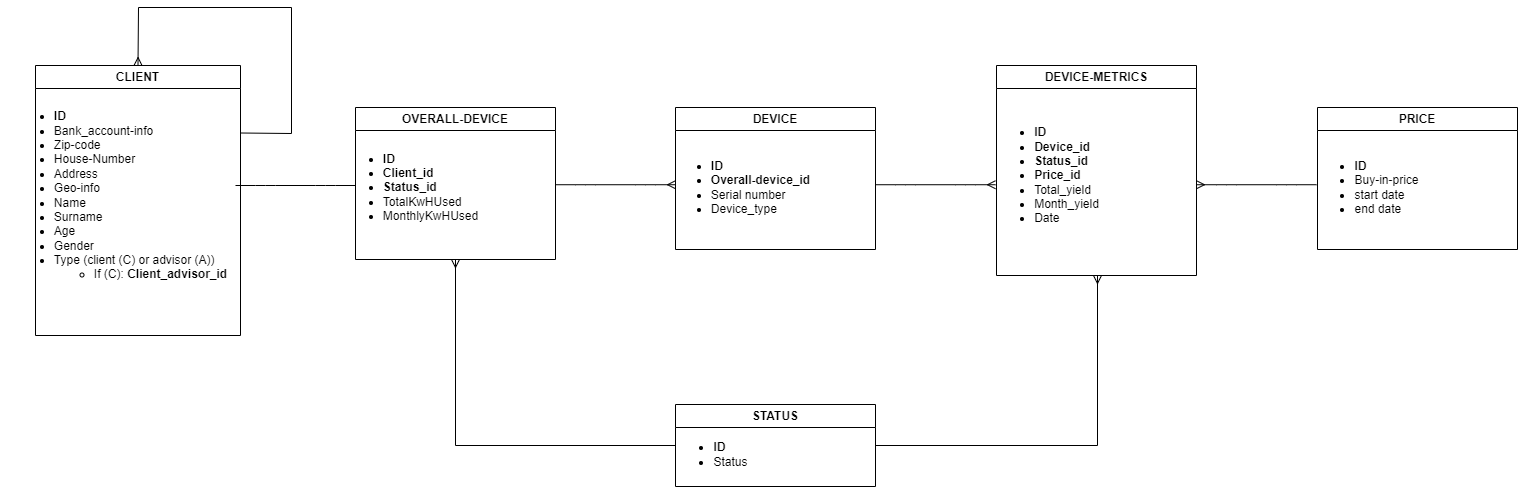

The diagram above was exported from draw.io. Its source (the exported page's mxGraphModel, read from the mxfile embedded in the PNG):
<mxGraphModel dx="1036" dy="563" grid="1" gridSize="10" guides="1" tooltips="1" connect="1" arrows="1" fold="1" page="1" pageScale="1" pageWidth="850" pageHeight="1100" math="0" shadow="0">
  <root>
    <mxCell id="0" />
    <mxCell id="1" parent="0" />
    <mxCell id="3" value="CLIENT" style="swimlane;whiteSpace=wrap;html=1;" parent="1" vertex="1">
      <mxGeometry x="124" y="208" width="205" height="270" as="geometry" />
    </mxCell>
    <mxCell id="4" value="&lt;div style=&quot;text-align: left;&quot;&gt;&lt;ul&gt;&lt;li&gt;&lt;b&gt;ID&lt;/b&gt;&lt;/li&gt;&lt;li&gt;&lt;span style=&quot;background-color: initial;&quot;&gt;Bank_account-info&lt;/span&gt;&lt;br&gt;&lt;/li&gt;&lt;li&gt;Zip-code&lt;/li&gt;&lt;li&gt;House-Number&lt;/li&gt;&lt;li&gt;Address&lt;/li&gt;&lt;li&gt;Geo-info&lt;/li&gt;&lt;li&gt;Name&lt;/li&gt;&lt;li&gt;Surname&lt;/li&gt;&lt;li&gt;Age&lt;/li&gt;&lt;li&gt;Gender&lt;/li&gt;&lt;li&gt;Type (client (C) or advisor (A))&lt;/li&gt;&lt;ul&gt;&lt;li&gt;If (C): &lt;b&gt;Client_advisor_id&lt;/b&gt;&lt;/li&gt;&lt;/ul&gt;&lt;/ul&gt;&lt;/div&gt;" style="text;html=1;align=center;verticalAlign=middle;resizable=0;points=[];autosize=1;strokeColor=none;fillColor=none;" parent="3" vertex="1">
      <mxGeometry x="-35" y="-10" width="240" height="280" as="geometry" />
    </mxCell>
    <mxCell id="6" value="OVERALL-DEVICE" style="swimlane;whiteSpace=wrap;html=1;" parent="1" vertex="1">
      <mxGeometry x="444" y="250" width="200" height="152" as="geometry" />
    </mxCell>
    <mxCell id="7" value="&lt;div style=&quot;text-align: left;&quot;&gt;&lt;ul&gt;&lt;li&gt;&lt;b&gt;ID&lt;/b&gt;&lt;/li&gt;&lt;li&gt;&lt;b&gt;Client_id&lt;/b&gt;&lt;/li&gt;&lt;li&gt;&lt;b&gt;Status_id&lt;/b&gt;&lt;/li&gt;&lt;li&gt;TotalKwHUsed&lt;/li&gt;&lt;li&gt;MonthlyKwHUsed&lt;/li&gt;&lt;/ul&gt;&lt;/div&gt;" style="text;html=1;align=center;verticalAlign=middle;resizable=0;points=[];autosize=1;strokeColor=none;fillColor=none;" parent="6" vertex="1">
      <mxGeometry x="-25" y="10" width="160" height="140" as="geometry" />
    </mxCell>
    <mxCell id="10" value="DEVICE" style="swimlane;whiteSpace=wrap;html=1;background=white;" parent="1" vertex="1">
      <mxGeometry x="764" y="250" width="200" height="142" as="geometry" />
    </mxCell>
    <mxCell id="11" value="&lt;div style=&quot;text-align: left;&quot;&gt;&lt;ul&gt;&lt;li&gt;&lt;b&gt;ID&lt;/b&gt;&lt;/li&gt;&lt;li&gt;&lt;b&gt;Overall-device_id&lt;/b&gt;&lt;/li&gt;&lt;li&gt;&lt;span style=&quot;background-color: initial;&quot;&gt;Serial number&lt;/span&gt;&lt;br&gt;&lt;/li&gt;&lt;li&gt;Device_type&lt;/li&gt;&lt;/ul&gt;&lt;/div&gt;" style="text;html=1;align=center;verticalAlign=middle;resizable=0;points=[];autosize=1;strokeColor=none;fillColor=none;" parent="10" vertex="1">
      <mxGeometry x="-15" y="20" width="160" height="120" as="geometry" />
    </mxCell>
    <mxCell id="12" value="DEVICE-METRICS" style="swimlane;whiteSpace=wrap;html=1;" parent="1" vertex="1">
      <mxGeometry x="1085" y="208" width="200" height="210" as="geometry" />
    </mxCell>
    <mxCell id="13" value="&lt;div style=&quot;text-align: left;&quot;&gt;&lt;ul&gt;&lt;li&gt;&lt;b&gt;ID&lt;/b&gt;&lt;/li&gt;&lt;li&gt;&lt;b&gt;Device_id&lt;/b&gt;&lt;/li&gt;&lt;li&gt;&lt;b&gt;Status_id&lt;/b&gt;&lt;/li&gt;&lt;li&gt;&lt;b&gt;Price_id&lt;/b&gt;&lt;/li&gt;&lt;li&gt;Total_yield&lt;/li&gt;&lt;li&gt;Month_yield&lt;/li&gt;&lt;li&gt;Date&lt;/li&gt;&lt;/ul&gt;&lt;/div&gt;" style="text;html=1;align=center;verticalAlign=middle;resizable=0;points=[];autosize=1;strokeColor=none;fillColor=none;" parent="12" vertex="1">
      <mxGeometry x="-15" y="20" width="130" height="180" as="geometry" />
    </mxCell>
    <mxCell id="22" value="" style="edgeStyle=entityRelationEdgeStyle;fontSize=12;html=1;endArrow=none;" parent="1" edge="1">
      <mxGeometry width="100" height="100" relative="1" as="geometry">
        <mxPoint x="324" y="328" as="sourcePoint" />
        <mxPoint x="444" y="328" as="targetPoint" />
      </mxGeometry>
    </mxCell>
    <mxCell id="38" value="STATUS" style="swimlane;whiteSpace=wrap;html=1;" parent="1" vertex="1">
      <mxGeometry x="764" y="547" width="200" height="82" as="geometry" />
    </mxCell>
    <mxCell id="39" value="&lt;div style=&quot;text-align: left;&quot;&gt;&lt;ul&gt;&lt;li&gt;&lt;b&gt;ID&lt;/b&gt;&lt;/li&gt;&lt;li&gt;&lt;span style=&quot;background-color: initial;&quot;&gt;Status&lt;/span&gt;&lt;br&gt;&lt;/li&gt;&lt;/ul&gt;&lt;/div&gt;" style="text;html=1;align=center;verticalAlign=middle;resizable=0;points=[];autosize=1;strokeColor=none;fillColor=none;" parent="38" vertex="1">
      <mxGeometry x="-15" y="10" width="100" height="80" as="geometry" />
    </mxCell>
    <mxCell id="41" value="" style="endArrow=none;html=1;rounded=0;startArrow=none;endArrow=ERmany;exitX=0;exitY=0.5;exitDx=0;exitDy=0;entryX=0.5;entryY=1;entryDx=0;entryDy=0;" parent="1" source="38" target="6" edge="1">
      <mxGeometry relative="1" as="geometry">
        <mxPoint x="863.5" y="408" as="sourcePoint" />
        <mxPoint x="839" y="408" as="targetPoint" />
        <Array as="points">
          <mxPoint x="544" y="588" />
        </Array>
      </mxGeometry>
    </mxCell>
    <mxCell id="43" value="PRICE" style="swimlane;whiteSpace=wrap;html=1;" parent="1" vertex="1">
      <mxGeometry x="1406" y="250" width="200" height="142" as="geometry" />
    </mxCell>
    <mxCell id="44" value="&lt;div style=&quot;text-align: left;&quot;&gt;&lt;ul&gt;&lt;li&gt;&lt;b&gt;ID&lt;/b&gt;&lt;/li&gt;&lt;li&gt;Buy-in-price&lt;/li&gt;&lt;li&gt;start date&lt;/li&gt;&lt;li&gt;end date&lt;/li&gt;&lt;/ul&gt;&lt;/div&gt;" style="text;html=1;align=center;verticalAlign=middle;resizable=0;points=[];autosize=1;strokeColor=none;fillColor=none;" parent="43" vertex="1">
      <mxGeometry x="-16" y="20" width="130" height="120" as="geometry" />
    </mxCell>
    <mxCell id="69" value="" style="edgeStyle=entityRelationEdgeStyle;fontSize=12;html=1;startArrow=ERmany;endArrow=none;" parent="1" edge="1">
      <mxGeometry width="100" height="100" relative="1" as="geometry">
        <mxPoint x="1285" y="327.23" as="sourcePoint" />
        <mxPoint x="1405" y="327.23" as="targetPoint" />
      </mxGeometry>
    </mxCell>
    <mxCell id="71" value="" style="edgeStyle=entityRelationEdgeStyle;fontSize=12;html=1;startArrow=none;endArrow=ERmany;" parent="1" edge="1">
      <mxGeometry width="100" height="100" relative="1" as="geometry">
        <mxPoint x="644" y="327.23" as="sourcePoint" />
        <mxPoint x="763.9999999999995" y="327.23" as="targetPoint" />
      </mxGeometry>
    </mxCell>
    <mxCell id="72" value="" style="edgeStyle=entityRelationEdgeStyle;fontSize=12;html=1;startArrow=none;endArrow=ERmany;" parent="1" edge="1">
      <mxGeometry width="100" height="100" relative="1" as="geometry">
        <mxPoint x="964" y="327.23" as="sourcePoint" />
        <mxPoint x="1083.9999999999995" y="327.23" as="targetPoint" />
      </mxGeometry>
    </mxCell>
    <mxCell id="73" value="" style="endArrow=none;html=1;rounded=0;startArrow=none;endArrow=ERmany;exitX=1;exitY=0.5;exitDx=0;exitDy=0;entryX=0.5;entryY=1;entryDx=0;entryDy=0;" parent="1" source="38" edge="1">
      <mxGeometry relative="1" as="geometry">
        <mxPoint x="1406" y="598" as="sourcePoint" />
        <mxPoint x="1186" y="418" as="targetPoint" />
        <Array as="points">
          <mxPoint x="1186" y="588" />
        </Array>
      </mxGeometry>
    </mxCell>
    <mxCell id="74" value="" style="endArrow=none;html=1;rounded=0;startArrow=none;endArrow=ERmany;exitX=1;exitY=0.25;exitDx=0;exitDy=0;entryX=0.5;entryY=0;entryDx=0;entryDy=0;" parent="1" source="3" target="3" edge="1">
      <mxGeometry relative="1" as="geometry">
        <mxPoint x="430" y="170" as="sourcePoint" />
        <mxPoint x="210" y="-10" as="targetPoint" />
        <Array as="points">
          <mxPoint x="380" y="276" />
          <mxPoint x="380" y="150" />
          <mxPoint x="227" y="150" />
        </Array>
      </mxGeometry>
    </mxCell>
  </root>
</mxGraphModel>